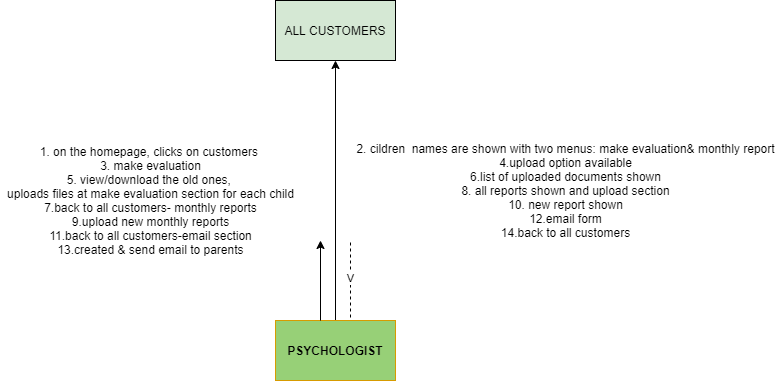

The diagram above was exported from draw.io. Its source (the exported page's mxGraphModel, read from the mxfile embedded in the PNG):
<mxGraphModel dx="1583" dy="619" grid="1" gridSize="10" guides="1" tooltips="1" connect="1" arrows="1" fold="1" page="1" pageScale="1" pageWidth="850" pageHeight="1100" math="0" shadow="0">
  <root>
    <mxCell id="0" />
    <mxCell id="1" parent="0" />
    <mxCell id="P7gkk-de_Gqw7Gbhtnr6-5" value="" style="edgeStyle=orthogonalEdgeStyle;rounded=0;orthogonalLoop=1;jettySize=auto;html=1;" edge="1" parent="1" source="P7gkk-de_Gqw7Gbhtnr6-1" target="P7gkk-de_Gqw7Gbhtnr6-4">
      <mxGeometry relative="1" as="geometry" />
    </mxCell>
    <mxCell id="P7gkk-de_Gqw7Gbhtnr6-1" value="&lt;b&gt;PSYCHOLOGIST&lt;/b&gt;" style="rounded=0;whiteSpace=wrap;html=1;fillColor=#97D077;strokeColor=#d79b00;" vertex="1" parent="1">
      <mxGeometry x="365" y="380" width="120" height="60" as="geometry" />
    </mxCell>
    <mxCell id="P7gkk-de_Gqw7Gbhtnr6-4" value="ALL CUSTOMERS" style="rounded=0;whiteSpace=wrap;html=1;fillColor=#D5E8D4;" vertex="1" parent="1">
      <mxGeometry x="365" y="60" width="120" height="60" as="geometry" />
    </mxCell>
    <mxCell id="P7gkk-de_Gqw7Gbhtnr6-11" value="&lt;span style=&quot;color: rgba(0 , 0 , 0 , 0) ; font-family: monospace ; font-size: 0px&quot;&gt;%3CmxGraphModel%3E%3Croot%3E%3CmxCell%20id%3D%220%22%2F%3E%3CmxCell%20id%3D%221%22%20parent%3D%220%22%2F%3E%3CmxCell%20id%3D%222%22%20value%3D%22%22%20style%3D%22endArrow%3Dclassic%3Bhtml%3D1%3B%22%20edge%3D%221%22%20parent%3D%221%22%3E%3CmxGeometry%20width%3D%2250%22%20height%3D%2250%22%20relative%3D%221%22%20as%3D%22geometry%22%3E%3CmxPoint%20x%3D%22480%22%20y%3D%22240%22%20as%3D%22sourcePoint%22%2F%3E%3CmxPoint%20x%3D%22550%22%20y%3D%22240%22%20as%3D%22targetPoint%22%2F%3E%3CArray%20as%3D%22points%22%3E%3CmxPoint%20x%3D%22520%22%20y%3D%22240%22%2F%3E%3C%2FArray%3E%3C%2FmxGeometry%3E%3C%2FmxCell%3E%3C%2Froot%3E%3C%2FmxGraphModel%3E&lt;/span&gt;" style="text;html=1;align=center;verticalAlign=middle;resizable=0;points=[];autosize=1;" vertex="1" parent="1">
      <mxGeometry x="360" y="230" width="20" height="20" as="geometry" />
    </mxCell>
    <mxCell id="P7gkk-de_Gqw7Gbhtnr6-12" value="&lt;span style=&quot;color: rgba(0 , 0 , 0 , 0) ; font-family: monospace ; font-size: 0px&quot;&gt;%3CmxGraphModel%3E%3Croot%3E%3CmxCell%20id%3D%220%22%2F%3E%3CmxCell%20id%3D%221%22%20parent%3D%220%22%2F%3E%3CmxCell%20id%3D%222%22%20value%3D%22%22%20style%3D%22endArrow%3Dclassic%3Bhtml%3D1%3B%22%20edge%3D%221%22%20parent%3D%221%22%3E%3CmxGeometry%20width%3D%2250%22%20height%3D%2250%22%20relative%3D%221%22%20as%3D%22geometry%22%3E%3CmxPoint%20x%3D%22480%22%20y%3D%22240%22%20as%3D%22sourcePoint%22%2F%3E%3CmxPoint%20x%3D%22550%22%20y%3D%22240%22%20as%3D%22targetPoint%22%2F%3E%3CArray%20as%3D%22points%22%3E%3CmxPoint%20x%3D%22520%22%20y%3D%22240%22%2F%3E%3C%2FArray%3E%3C%2FmxGeometry%3E%3C%2FmxCell%3E%3C%2Froot%3E%3C%2FmxGraphModel%3E&lt;/span&gt;" style="text;html=1;align=center;verticalAlign=middle;resizable=0;points=[];autosize=1;" vertex="1" parent="1">
      <mxGeometry x="340" y="130" width="20" height="20" as="geometry" />
    </mxCell>
    <mxCell id="P7gkk-de_Gqw7Gbhtnr6-19" value="" style="endArrow=classic;html=1;" edge="1" parent="1">
      <mxGeometry width="50" height="50" relative="1" as="geometry">
        <mxPoint x="410" y="380" as="sourcePoint" />
        <mxPoint x="410" y="300" as="targetPoint" />
      </mxGeometry>
    </mxCell>
    <mxCell id="P7gkk-de_Gqw7Gbhtnr6-26" value="V" style="endArrow=none;dashed=1;html=1;" edge="1" parent="1">
      <mxGeometry width="50" height="50" relative="1" as="geometry">
        <mxPoint x="440" y="377" as="sourcePoint" />
        <mxPoint x="440" y="300" as="targetPoint" />
      </mxGeometry>
    </mxCell>
    <mxCell id="P7gkk-de_Gqw7Gbhtnr6-46" value="1. on the homepage, clicks on customers&amp;nbsp;&lt;br&gt;3. make evaluation&lt;br&gt;5. view/download the old ones,&amp;nbsp;&lt;br&gt;uploads files at make evaluation section for each child&lt;br&gt;7.back to all customers- monthly reports&lt;br&gt;9.upload new monthly reports&lt;br&gt;11.back to all customers-email section&lt;br&gt;13.created &amp;amp; send email to parents&lt;br&gt;" style="text;html=1;resizable=0;autosize=1;align=center;verticalAlign=middle;points=[];fillColor=none;strokeColor=none;rounded=0;" vertex="1" parent="1">
      <mxGeometry x="90" y="200" width="300" height="120" as="geometry" />
    </mxCell>
    <mxCell id="P7gkk-de_Gqw7Gbhtnr6-47" value="2. cildren&amp;nbsp; names are shown with two menus: make evaluation&amp;amp; monthly report&lt;br&gt;4.upload option available&lt;br&gt;6.list of uploaded documents shown&lt;br&gt;8. all reports shown and upload section&lt;br&gt;10. new report shown&lt;br&gt;12.email form&lt;br&gt;14.back to all customers&lt;br&gt;" style="text;html=1;resizable=0;autosize=1;align=center;verticalAlign=middle;points=[];fillColor=none;strokeColor=none;rounded=0;" vertex="1" parent="1">
      <mxGeometry x="440" y="200" width="430" height="100" as="geometry" />
    </mxCell>
  </root>
</mxGraphModel>